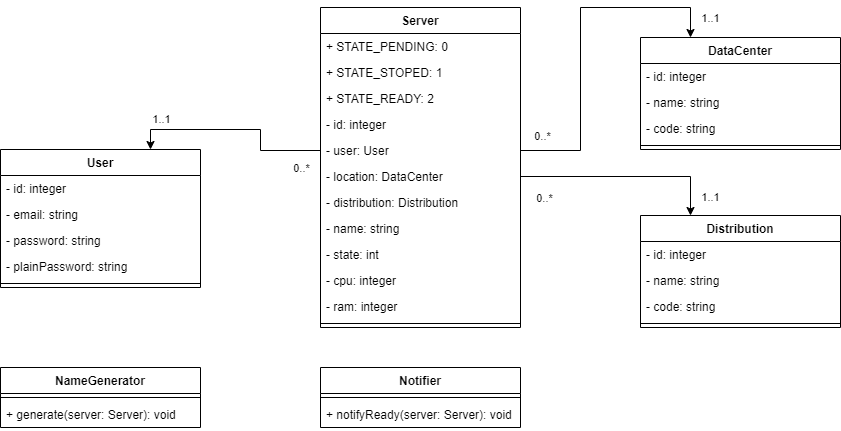

The diagram above was exported from draw.io. Its source (the exported page's mxGraphModel, read from the mxfile embedded in the PNG):
<mxGraphModel dx="1422" dy="745" grid="1" gridSize="10" guides="1" tooltips="1" connect="1" arrows="1" fold="1" page="1" pageScale="1" pageWidth="827" pageHeight="1169" math="0" shadow="0">
  <root>
    <mxCell id="0" />
    <mxCell id="1" parent="0" />
    <mxCell id="77qp0LL5-xUw7IGDa_NO-1" value="User" style="swimlane;fontStyle=1;align=center;verticalAlign=top;childLayout=stackLayout;horizontal=1;startSize=26;horizontalStack=0;resizeParent=1;resizeParentMax=0;resizeLast=0;collapsible=1;marginBottom=0;" parent="1" vertex="1">
      <mxGeometry x="40" y="182" width="200" height="138" as="geometry">
        <mxRectangle x="40" y="160" width="60" height="26" as="alternateBounds" />
      </mxGeometry>
    </mxCell>
    <mxCell id="77qp0LL5-xUw7IGDa_NO-20" value="- id: integer" style="text;strokeColor=none;fillColor=none;align=left;verticalAlign=top;spacingLeft=4;spacingRight=4;overflow=hidden;rotatable=0;points=[[0,0.5],[1,0.5]];portConstraint=eastwest;" parent="77qp0LL5-xUw7IGDa_NO-1" vertex="1">
      <mxGeometry y="26" width="200" height="26" as="geometry" />
    </mxCell>
    <mxCell id="77qp0LL5-xUw7IGDa_NO-2" value="- email: string" style="text;strokeColor=none;fillColor=none;align=left;verticalAlign=top;spacingLeft=4;spacingRight=4;overflow=hidden;rotatable=0;points=[[0,0.5],[1,0.5]];portConstraint=eastwest;" parent="77qp0LL5-xUw7IGDa_NO-1" vertex="1">
      <mxGeometry y="52" width="200" height="26" as="geometry" />
    </mxCell>
    <mxCell id="77qp0LL5-xUw7IGDa_NO-5" value="- password: string" style="text;strokeColor=none;fillColor=none;align=left;verticalAlign=top;spacingLeft=4;spacingRight=4;overflow=hidden;rotatable=0;points=[[0,0.5],[1,0.5]];portConstraint=eastwest;" parent="77qp0LL5-xUw7IGDa_NO-1" vertex="1">
      <mxGeometry y="78" width="200" height="26" as="geometry" />
    </mxCell>
    <mxCell id="77qp0LL5-xUw7IGDa_NO-6" value="- plainPassword: string" style="text;strokeColor=none;fillColor=none;align=left;verticalAlign=top;spacingLeft=4;spacingRight=4;overflow=hidden;rotatable=0;points=[[0,0.5],[1,0.5]];portConstraint=eastwest;" parent="77qp0LL5-xUw7IGDa_NO-1" vertex="1">
      <mxGeometry y="104" width="200" height="26" as="geometry" />
    </mxCell>
    <mxCell id="77qp0LL5-xUw7IGDa_NO-3" value="" style="line;strokeWidth=1;fillColor=none;align=left;verticalAlign=middle;spacingTop=-1;spacingLeft=3;spacingRight=3;rotatable=0;labelPosition=right;points=[];portConstraint=eastwest;" parent="77qp0LL5-xUw7IGDa_NO-1" vertex="1">
      <mxGeometry y="130" width="200" height="8" as="geometry" />
    </mxCell>
    <mxCell id="77qp0LL5-xUw7IGDa_NO-8" value="Server" style="swimlane;fontStyle=1;align=center;verticalAlign=top;childLayout=stackLayout;horizontal=1;startSize=26;horizontalStack=0;resizeParent=1;resizeParentMax=0;resizeLast=0;collapsible=1;marginBottom=0;" parent="1" vertex="1">
      <mxGeometry x="360" y="40" width="200" height="320" as="geometry">
        <mxRectangle x="40" y="160" width="60" height="26" as="alternateBounds" />
      </mxGeometry>
    </mxCell>
    <mxCell id="77qp0LL5-xUw7IGDa_NO-53" value="+ STATE_PENDING: 0" style="text;strokeColor=none;fillColor=none;align=left;verticalAlign=top;spacingLeft=4;spacingRight=4;overflow=hidden;rotatable=0;points=[[0,0.5],[1,0.5]];portConstraint=eastwest;" parent="77qp0LL5-xUw7IGDa_NO-8" vertex="1">
      <mxGeometry y="26" width="200" height="26" as="geometry" />
    </mxCell>
    <mxCell id="77qp0LL5-xUw7IGDa_NO-55" value="+ STATE_STOPED: 1" style="text;strokeColor=none;fillColor=none;align=left;verticalAlign=top;spacingLeft=4;spacingRight=4;overflow=hidden;rotatable=0;points=[[0,0.5],[1,0.5]];portConstraint=eastwest;" parent="77qp0LL5-xUw7IGDa_NO-8" vertex="1">
      <mxGeometry y="52" width="200" height="26" as="geometry" />
    </mxCell>
    <mxCell id="77qp0LL5-xUw7IGDa_NO-54" value="+ STATE_READY: 2" style="text;strokeColor=none;fillColor=none;align=left;verticalAlign=top;spacingLeft=4;spacingRight=4;overflow=hidden;rotatable=0;points=[[0,0.5],[1,0.5]];portConstraint=eastwest;" parent="77qp0LL5-xUw7IGDa_NO-8" vertex="1">
      <mxGeometry y="78" width="200" height="26" as="geometry" />
    </mxCell>
    <mxCell id="77qp0LL5-xUw7IGDa_NO-21" value="- id: integer" style="text;strokeColor=none;fillColor=none;align=left;verticalAlign=top;spacingLeft=4;spacingRight=4;overflow=hidden;rotatable=0;points=[[0,0.5],[1,0.5]];portConstraint=eastwest;" parent="77qp0LL5-xUw7IGDa_NO-8" vertex="1">
      <mxGeometry y="104" width="200" height="26" as="geometry" />
    </mxCell>
    <mxCell id="77qp0LL5-xUw7IGDa_NO-10" value="- user: User" style="text;strokeColor=none;fillColor=none;align=left;verticalAlign=top;spacingLeft=4;spacingRight=4;overflow=hidden;rotatable=0;points=[[0,0.5],[1,0.5]];portConstraint=eastwest;" parent="77qp0LL5-xUw7IGDa_NO-8" vertex="1">
      <mxGeometry y="130" width="200" height="26" as="geometry" />
    </mxCell>
    <mxCell id="77qp0LL5-xUw7IGDa_NO-29" value="- location: DataCenter" style="text;strokeColor=none;fillColor=none;align=left;verticalAlign=top;spacingLeft=4;spacingRight=4;overflow=hidden;rotatable=0;points=[[0,0.5],[1,0.5]];portConstraint=eastwest;" parent="77qp0LL5-xUw7IGDa_NO-8" vertex="1">
      <mxGeometry y="156" width="200" height="26" as="geometry" />
    </mxCell>
    <mxCell id="77qp0LL5-xUw7IGDa_NO-9" value="- distribution: Distribution" style="text;strokeColor=none;fillColor=none;align=left;verticalAlign=top;spacingLeft=4;spacingRight=4;overflow=hidden;rotatable=0;points=[[0,0.5],[1,0.5]];portConstraint=eastwest;" parent="77qp0LL5-xUw7IGDa_NO-8" vertex="1">
      <mxGeometry y="182" width="200" height="26" as="geometry" />
    </mxCell>
    <mxCell id="77qp0LL5-xUw7IGDa_NO-47" value="- name: string" style="text;strokeColor=none;fillColor=none;align=left;verticalAlign=top;spacingLeft=4;spacingRight=4;overflow=hidden;rotatable=0;points=[[0,0.5],[1,0.5]];portConstraint=eastwest;" parent="77qp0LL5-xUw7IGDa_NO-8" vertex="1">
      <mxGeometry y="208" width="200" height="26" as="geometry" />
    </mxCell>
    <mxCell id="77qp0LL5-xUw7IGDa_NO-48" value="- state: int" style="text;strokeColor=none;fillColor=none;align=left;verticalAlign=top;spacingLeft=4;spacingRight=4;overflow=hidden;rotatable=0;points=[[0,0.5],[1,0.5]];portConstraint=eastwest;" parent="77qp0LL5-xUw7IGDa_NO-8" vertex="1">
      <mxGeometry y="234" width="200" height="26" as="geometry" />
    </mxCell>
    <mxCell id="77qp0LL5-xUw7IGDa_NO-36" value="- cpu: integer" style="text;strokeColor=none;fillColor=none;align=left;verticalAlign=top;spacingLeft=4;spacingRight=4;overflow=hidden;rotatable=0;points=[[0,0.5],[1,0.5]];portConstraint=eastwest;" parent="77qp0LL5-xUw7IGDa_NO-8" vertex="1">
      <mxGeometry y="260" width="200" height="26" as="geometry" />
    </mxCell>
    <mxCell id="77qp0LL5-xUw7IGDa_NO-37" value="- ram: integer" style="text;strokeColor=none;fillColor=none;align=left;verticalAlign=top;spacingLeft=4;spacingRight=4;overflow=hidden;rotatable=0;points=[[0,0.5],[1,0.5]];portConstraint=eastwest;" parent="77qp0LL5-xUw7IGDa_NO-8" vertex="1">
      <mxGeometry y="286" width="200" height="26" as="geometry" />
    </mxCell>
    <mxCell id="77qp0LL5-xUw7IGDa_NO-12" value="" style="line;strokeWidth=1;fillColor=none;align=left;verticalAlign=middle;spacingTop=-1;spacingLeft=3;spacingRight=3;rotatable=0;labelPosition=right;points=[];portConstraint=eastwest;" parent="77qp0LL5-xUw7IGDa_NO-8" vertex="1">
      <mxGeometry y="312" width="200" height="8" as="geometry" />
    </mxCell>
    <mxCell id="77qp0LL5-xUw7IGDa_NO-14" value="DataCenter" style="swimlane;fontStyle=1;align=center;verticalAlign=top;childLayout=stackLayout;horizontal=1;startSize=26;horizontalStack=0;resizeParent=1;resizeParentMax=0;resizeLast=0;collapsible=1;marginBottom=0;" parent="1" vertex="1">
      <mxGeometry x="680" y="70" width="200" height="112" as="geometry">
        <mxRectangle x="40" y="160" width="60" height="26" as="alternateBounds" />
      </mxGeometry>
    </mxCell>
    <mxCell id="77qp0LL5-xUw7IGDa_NO-22" value="- id: integer" style="text;strokeColor=none;fillColor=none;align=left;verticalAlign=top;spacingLeft=4;spacingRight=4;overflow=hidden;rotatable=0;points=[[0,0.5],[1,0.5]];portConstraint=eastwest;" parent="77qp0LL5-xUw7IGDa_NO-14" vertex="1">
      <mxGeometry y="26" width="200" height="26" as="geometry" />
    </mxCell>
    <mxCell id="77qp0LL5-xUw7IGDa_NO-15" value="- name: string" style="text;strokeColor=none;fillColor=none;align=left;verticalAlign=top;spacingLeft=4;spacingRight=4;overflow=hidden;rotatable=0;points=[[0,0.5],[1,0.5]];portConstraint=eastwest;" parent="77qp0LL5-xUw7IGDa_NO-14" vertex="1">
      <mxGeometry y="52" width="200" height="26" as="geometry" />
    </mxCell>
    <mxCell id="77qp0LL5-xUw7IGDa_NO-16" value="- code: string" style="text;strokeColor=none;fillColor=none;align=left;verticalAlign=top;spacingLeft=4;spacingRight=4;overflow=hidden;rotatable=0;points=[[0,0.5],[1,0.5]];portConstraint=eastwest;" parent="77qp0LL5-xUw7IGDa_NO-14" vertex="1">
      <mxGeometry y="78" width="200" height="26" as="geometry" />
    </mxCell>
    <mxCell id="77qp0LL5-xUw7IGDa_NO-18" value="" style="line;strokeWidth=1;fillColor=none;align=left;verticalAlign=middle;spacingTop=-1;spacingLeft=3;spacingRight=3;rotatable=0;labelPosition=right;points=[];portConstraint=eastwest;" parent="77qp0LL5-xUw7IGDa_NO-14" vertex="1">
      <mxGeometry y="104" width="200" height="8" as="geometry" />
    </mxCell>
    <mxCell id="77qp0LL5-xUw7IGDa_NO-23" value="Distribution" style="swimlane;fontStyle=1;align=center;verticalAlign=top;childLayout=stackLayout;horizontal=1;startSize=26;horizontalStack=0;resizeParent=1;resizeParentMax=0;resizeLast=0;collapsible=1;marginBottom=0;" parent="1" vertex="1">
      <mxGeometry x="680" y="248" width="200" height="112" as="geometry">
        <mxRectangle x="40" y="160" width="60" height="26" as="alternateBounds" />
      </mxGeometry>
    </mxCell>
    <mxCell id="77qp0LL5-xUw7IGDa_NO-24" value="- id: integer" style="text;strokeColor=none;fillColor=none;align=left;verticalAlign=top;spacingLeft=4;spacingRight=4;overflow=hidden;rotatable=0;points=[[0,0.5],[1,0.5]];portConstraint=eastwest;" parent="77qp0LL5-xUw7IGDa_NO-23" vertex="1">
      <mxGeometry y="26" width="200" height="26" as="geometry" />
    </mxCell>
    <mxCell id="77qp0LL5-xUw7IGDa_NO-25" value="- name: string" style="text;strokeColor=none;fillColor=none;align=left;verticalAlign=top;spacingLeft=4;spacingRight=4;overflow=hidden;rotatable=0;points=[[0,0.5],[1,0.5]];portConstraint=eastwest;" parent="77qp0LL5-xUw7IGDa_NO-23" vertex="1">
      <mxGeometry y="52" width="200" height="26" as="geometry" />
    </mxCell>
    <mxCell id="77qp0LL5-xUw7IGDa_NO-26" value="- code: string" style="text;strokeColor=none;fillColor=none;align=left;verticalAlign=top;spacingLeft=4;spacingRight=4;overflow=hidden;rotatable=0;points=[[0,0.5],[1,0.5]];portConstraint=eastwest;" parent="77qp0LL5-xUw7IGDa_NO-23" vertex="1">
      <mxGeometry y="78" width="200" height="26" as="geometry" />
    </mxCell>
    <mxCell id="77qp0LL5-xUw7IGDa_NO-27" value="" style="line;strokeWidth=1;fillColor=none;align=left;verticalAlign=middle;spacingTop=-1;spacingLeft=3;spacingRight=3;rotatable=0;labelPosition=right;points=[];portConstraint=eastwest;" parent="77qp0LL5-xUw7IGDa_NO-23" vertex="1">
      <mxGeometry y="104" width="200" height="8" as="geometry" />
    </mxCell>
    <mxCell id="77qp0LL5-xUw7IGDa_NO-32" style="edgeStyle=orthogonalEdgeStyle;rounded=0;orthogonalLoop=1;jettySize=auto;html=1;exitX=0;exitY=0.5;exitDx=0;exitDy=0;entryX=0.75;entryY=0;entryDx=0;entryDy=0;" parent="1" source="77qp0LL5-xUw7IGDa_NO-10" target="77qp0LL5-xUw7IGDa_NO-1" edge="1">
      <mxGeometry relative="1" as="geometry" />
    </mxCell>
    <mxCell id="77qp0LL5-xUw7IGDa_NO-57" value="1..1" style="edgeLabel;html=1;align=center;verticalAlign=middle;resizable=0;points=[];" parent="77qp0LL5-xUw7IGDa_NO-32" vertex="1" connectable="0">
      <mxGeometry x="0.8343" relative="1" as="geometry">
        <mxPoint x="10" y="-13.33" as="offset" />
      </mxGeometry>
    </mxCell>
    <mxCell id="77qp0LL5-xUw7IGDa_NO-58" value="0..*" style="edgeLabel;html=1;align=center;verticalAlign=middle;resizable=0;points=[];" parent="77qp0LL5-xUw7IGDa_NO-32" vertex="1" connectable="0">
      <mxGeometry x="-0.7892" relative="1" as="geometry">
        <mxPoint x="2.38" y="17" as="offset" />
      </mxGeometry>
    </mxCell>
    <mxCell id="77qp0LL5-xUw7IGDa_NO-33" style="edgeStyle=orthogonalEdgeStyle;rounded=0;orthogonalLoop=1;jettySize=auto;html=1;exitX=1;exitY=0.5;exitDx=0;exitDy=0;entryX=0.25;entryY=0;entryDx=0;entryDy=0;" parent="1" source="77qp0LL5-xUw7IGDa_NO-29" target="77qp0LL5-xUw7IGDa_NO-14" edge="1">
      <mxGeometry relative="1" as="geometry">
        <Array as="points">
          <mxPoint x="620" y="183" />
          <mxPoint x="620" y="40" />
          <mxPoint x="730" y="40" />
        </Array>
      </mxGeometry>
    </mxCell>
    <mxCell id="77qp0LL5-xUw7IGDa_NO-60" value="0..*" style="edgeLabel;html=1;align=center;verticalAlign=middle;resizable=0;points=[];" parent="77qp0LL5-xUw7IGDa_NO-33" vertex="1" connectable="0">
      <mxGeometry x="-0.7164" y="-1" relative="1" as="geometry">
        <mxPoint x="-4.95" y="-16" as="offset" />
      </mxGeometry>
    </mxCell>
    <mxCell id="77qp0LL5-xUw7IGDa_NO-61" value="1..1" style="edgeLabel;html=1;align=center;verticalAlign=middle;resizable=0;points=[];" parent="77qp0LL5-xUw7IGDa_NO-33" vertex="1" connectable="0">
      <mxGeometry x="0.7579" y="-3" relative="1" as="geometry">
        <mxPoint x="34.83" y="7" as="offset" />
      </mxGeometry>
    </mxCell>
    <mxCell id="77qp0LL5-xUw7IGDa_NO-34" style="edgeStyle=orthogonalEdgeStyle;rounded=0;orthogonalLoop=1;jettySize=auto;html=1;exitX=1;exitY=0.5;exitDx=0;exitDy=0;entryX=0.25;entryY=0;entryDx=0;entryDy=0;" parent="1" source="77qp0LL5-xUw7IGDa_NO-9" target="77qp0LL5-xUw7IGDa_NO-23" edge="1">
      <mxGeometry relative="1" as="geometry">
        <Array as="points">
          <mxPoint x="730" y="209" />
        </Array>
      </mxGeometry>
    </mxCell>
    <mxCell id="77qp0LL5-xUw7IGDa_NO-59" value="0..*" style="edgeLabel;html=1;align=center;verticalAlign=middle;resizable=0;points=[];" parent="77qp0LL5-xUw7IGDa_NO-34" vertex="1" connectable="0">
      <mxGeometry x="-0.5851" y="-1" relative="1" as="geometry">
        <mxPoint y="20" as="offset" />
      </mxGeometry>
    </mxCell>
    <mxCell id="77qp0LL5-xUw7IGDa_NO-62" value="1..1" style="edgeLabel;html=1;align=center;verticalAlign=middle;resizable=0;points=[];" parent="77qp0LL5-xUw7IGDa_NO-34" vertex="1" connectable="0">
      <mxGeometry x="0.6542" relative="1" as="geometry">
        <mxPoint x="21.45" y="20.97" as="offset" />
      </mxGeometry>
    </mxCell>
    <mxCell id="77qp0LL5-xUw7IGDa_NO-38" value="NameGenerator" style="swimlane;fontStyle=1;align=center;verticalAlign=top;childLayout=stackLayout;horizontal=1;startSize=26;horizontalStack=0;resizeParent=1;resizeParentMax=0;resizeLast=0;collapsible=1;marginBottom=0;" parent="1" vertex="1">
      <mxGeometry x="40" y="400" width="200" height="60" as="geometry">
        <mxRectangle x="40" y="160" width="60" height="26" as="alternateBounds" />
      </mxGeometry>
    </mxCell>
    <mxCell id="77qp0LL5-xUw7IGDa_NO-42" value="" style="line;strokeWidth=1;fillColor=none;align=left;verticalAlign=middle;spacingTop=-1;spacingLeft=3;spacingRight=3;rotatable=0;labelPosition=right;points=[];portConstraint=eastwest;" parent="77qp0LL5-xUw7IGDa_NO-38" vertex="1">
      <mxGeometry y="26" width="200" height="8" as="geometry" />
    </mxCell>
    <mxCell id="77qp0LL5-xUw7IGDa_NO-43" value="+ generate(server: Server): void" style="text;strokeColor=none;fillColor=none;align=left;verticalAlign=top;spacingLeft=4;spacingRight=4;overflow=hidden;rotatable=0;points=[[0,0.5],[1,0.5]];portConstraint=eastwest;" parent="77qp0LL5-xUw7IGDa_NO-38" vertex="1">
      <mxGeometry y="34" width="200" height="26" as="geometry" />
    </mxCell>
    <mxCell id="77qp0LL5-xUw7IGDa_NO-44" value="Notifier" style="swimlane;fontStyle=1;align=center;verticalAlign=top;childLayout=stackLayout;horizontal=1;startSize=26;horizontalStack=0;resizeParent=1;resizeParentMax=0;resizeLast=0;collapsible=1;marginBottom=0;" parent="1" vertex="1">
      <mxGeometry x="360" y="400" width="200" height="60" as="geometry">
        <mxRectangle x="40" y="160" width="60" height="26" as="alternateBounds" />
      </mxGeometry>
    </mxCell>
    <mxCell id="77qp0LL5-xUw7IGDa_NO-45" value="" style="line;strokeWidth=1;fillColor=none;align=left;verticalAlign=middle;spacingTop=-1;spacingLeft=3;spacingRight=3;rotatable=0;labelPosition=right;points=[];portConstraint=eastwest;" parent="77qp0LL5-xUw7IGDa_NO-44" vertex="1">
      <mxGeometry y="26" width="200" height="8" as="geometry" />
    </mxCell>
    <mxCell id="77qp0LL5-xUw7IGDa_NO-46" value="+ notifyReady(server: Server): void" style="text;strokeColor=none;fillColor=none;align=left;verticalAlign=top;spacingLeft=4;spacingRight=4;overflow=hidden;rotatable=0;points=[[0,0.5],[1,0.5]];portConstraint=eastwest;" parent="77qp0LL5-xUw7IGDa_NO-44" vertex="1">
      <mxGeometry y="34" width="200" height="26" as="geometry" />
    </mxCell>
  </root>
</mxGraphModel>